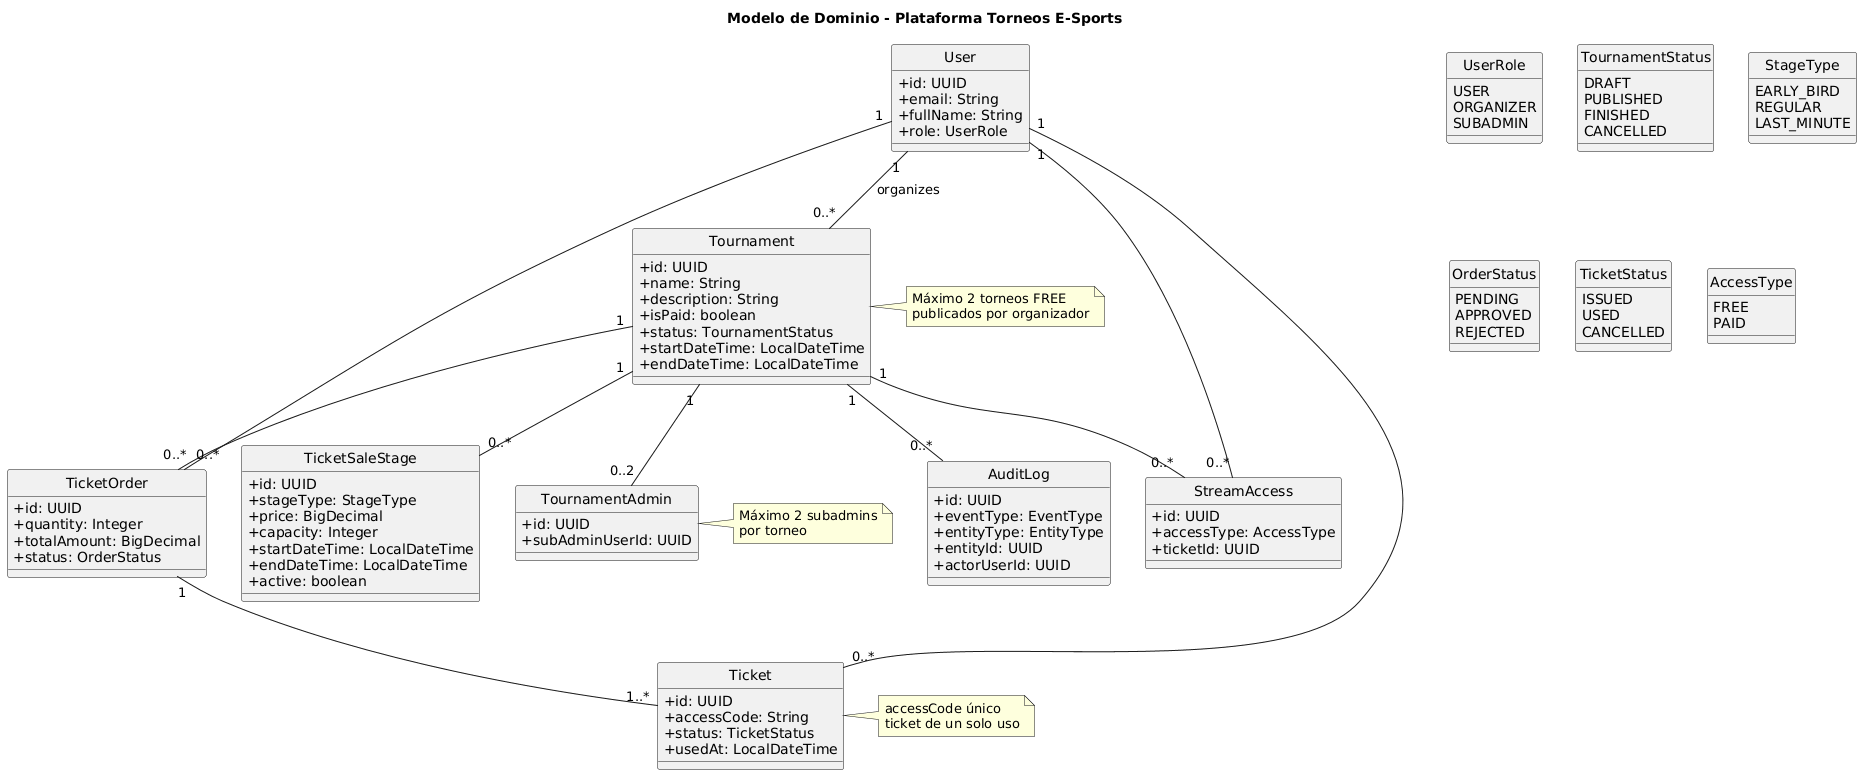

The diagram above was rendered by PlantUML. Its source (embedded in the PNG):
@startuml
title Modelo de Dominio - Plataforma Torneos E-Sports
skinparam classAttributeIconSize 0
hide circle

class User {
  +id: UUID
  +email: String
  +fullName: String
  +role: UserRole
}

enum UserRole {
  USER
  ORGANIZER
  SUBADMIN
}

class Tournament {
  +id: UUID
  +name: String
  +description: String
  +isPaid: boolean
  +status: TournamentStatus
  +startDateTime: LocalDateTime
  +endDateTime: LocalDateTime
}

enum TournamentStatus {
  DRAFT
  PUBLISHED
  FINISHED
  CANCELLED
}

class TicketSaleStage {
  +id: UUID
  +stageType: StageType
  +price: BigDecimal
  +capacity: Integer
  +startDateTime: LocalDateTime
  +endDateTime: LocalDateTime
  +active: boolean
}

enum StageType {
  EARLY_BIRD
  REGULAR
  LAST_MINUTE
}

class TicketOrder {
  +id: UUID
  +quantity: Integer
  +totalAmount: BigDecimal
  +status: OrderStatus
}

enum OrderStatus {
  PENDING
  APPROVED
  REJECTED
}

class Ticket {
  +id: UUID
  +accessCode: String
  +status: TicketStatus
  +usedAt: LocalDateTime
}

enum TicketStatus {
  ISSUED
  USED
  CANCELLED
}

class TournamentAdmin {
  +id: UUID
  +subAdminUserId: UUID
}

class StreamAccess {
  +id: UUID
  +accessType: AccessType
  +ticketId: UUID
}

enum AccessType {
  FREE
  PAID
}

class AuditLog {
  +id: UUID
  +eventType: EventType
  +entityType: EntityType
  +entityId: UUID
  +actorUserId: UUID
}

User "1" -- "0..*" Tournament : organizes
Tournament "1" -- "0..*" TicketSaleStage
Tournament "1" -- "0..*" TicketOrder
TicketOrder "1" -- "1..*" Ticket
User "1" -- "0..*" TicketOrder
User "1" -- "0..*" Ticket
Tournament "1" -- "0..2" TournamentAdmin
Tournament "1" -- "0..*" StreamAccess
User "1" -- "0..*" StreamAccess
Tournament "1" -- "0..*" AuditLog

note right of Tournament
Máximo 2 torneos FREE
publicados por organizador
end note

note right of TournamentAdmin
Máximo 2 subadmins
por torneo
end note

note right of Ticket
accessCode único
ticket de un solo uso
end note
@enduml